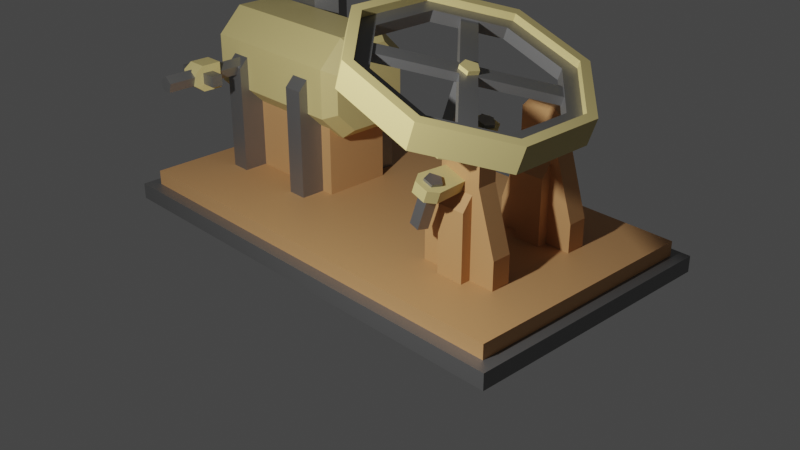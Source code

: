 # Source: steamengine_element.blend  (saved by Blender 2.92.15; exported with 4.5.12 LTS)
import bpy
from mathutils import Matrix  # noqa: F401  (used for matrix-valued properties, if any)

bpy.ops.wm.read_factory_settings(use_empty=True)
scene = bpy.context.scene
scene.name = 'Scene'

# ---- collections
col_collection = bpy.data.collections.new('Collection'); scene.collection.children.link(col_collection)

# ---- materials (node trees are filled in below, after node groups)
mat_metal = bpy.data.materials.new('metal')
mat_metal.use_transparent_shadow = False
mat_bronze = bpy.data.materials.new('bronze')
mat_bronze.use_transparent_shadow = False
mat_wood = bpy.data.materials.new('wood')
mat_wood.use_transparent_shadow = False
mat_dark_wood = bpy.data.materials.new('dark wood')
mat_dark_wood.use_transparent_shadow = False

# ---- material node trees
mat_metal.use_nodes = True; mat_metal.node_tree.nodes.clear()
_N = mat_metal.node_tree.nodes; _L = mat_metal.node_tree.links
n0 = _N.new('ShaderNodeBsdfPrincipled'); n0.name = 'Principled BSDF'; n0.location = (10, 300)
n0.distribution = 'GGX'
n0.subsurface_method = 'BURLEY'
n0.inputs[0].default_value = (0.2598, 0.2598, 0.2598, 1.0)
n0.inputs[1].default_value = 0.797
n0.inputs[3].default_value = 1.45
n0.inputs[13].default_value = 0.5221
n0.inputs[27].default_value = (0.0, 0.0, 0.0, 1.0)
n0.inputs[28].default_value = 1.0
n1 = _N.new('ShaderNodeOutputMaterial'); n1.name = 'Material Output'; n1.location = (300, 300)
_L.new(n0.outputs[0], n1.inputs[0])
n1.is_active_output = True
mat_bronze.use_nodes = True; mat_bronze.node_tree.nodes.clear()
_N = mat_bronze.node_tree.nodes; _L = mat_bronze.node_tree.links
n0 = _N.new('ShaderNodeBsdfPrincipled'); n0.name = 'Principled BSDF'; n0.location = (10, 300)
n0.distribution = 'GGX'
n0.subsurface_method = 'BURLEY'
n0.inputs[0].default_value = (0.6267, 0.5143, 0.2093, 1.0)
n0.inputs[3].default_value = 1.45
n0.inputs[27].default_value = (0.0, 0.0, 0.0, 1.0)
n0.inputs[28].default_value = 1.0
n1 = _N.new('ShaderNodeOutputMaterial'); n1.name = 'Material Output'; n1.location = (300, 300)
_L.new(n0.outputs[0], n1.inputs[0])
n1.is_active_output = True
mat_wood.use_nodes = True; mat_wood.node_tree.nodes.clear()
_N = mat_wood.node_tree.nodes; _L = mat_wood.node_tree.links
n0 = _N.new('ShaderNodeBsdfPrincipled'); n0.name = 'Principled BSDF'; n0.location = (10, 300)
n0.distribution = 'GGX'
n0.subsurface_method = 'BURLEY'
n0.inputs[0].default_value = (0.5435, 0.2888, 0.1194, 1.0)
n0.inputs[3].default_value = 1.45
n0.inputs[27].default_value = (0.0, 0.0, 0.0, 1.0)
n0.inputs[28].default_value = 1.0
n1 = _N.new('ShaderNodeOutputMaterial'); n1.name = 'Material Output'; n1.location = (300, 300)
_L.new(n0.outputs[0], n1.inputs[0])
n1.is_active_output = True
mat_dark_wood.use_nodes = True; mat_dark_wood.node_tree.nodes.clear()
_N = mat_dark_wood.node_tree.nodes; _L = mat_dark_wood.node_tree.links
n0 = _N.new('ShaderNodeBsdfPrincipled'); n0.name = 'Principled BSDF'; n0.location = (10, 300)
n0.distribution = 'GGX'
n0.subsurface_method = 'BURLEY'
n0.inputs[0].default_value = (0.2668, 0.135, 0.0485, 1.0)
n0.inputs[3].default_value = 1.45
n0.inputs[27].default_value = (0.0, 0.0, 0.0, 1.0)
n0.inputs[28].default_value = 1.0
n1 = _N.new('ShaderNodeOutputMaterial'); n1.name = 'Material Output'; n1.location = (300, 300)
_L.new(n0.outputs[0], n1.inputs[0])
n1.is_active_output = True

# ---- world
world_world = bpy.data.worlds.new('World'); scene.world = world_world
world_world.use_nodes = True; world_world.node_tree.nodes.clear()
_N = world_world.node_tree.nodes; _L = world_world.node_tree.links
n0 = _N.new('ShaderNodeOutputWorld'); n0.name = 'World Output'; n0.location = (300, 300)
n1 = _N.new('ShaderNodeBackground'); n1.name = 'Background'; n1.location = (10, 300)
n1.inputs[0].default_value = (0.05088, 0.05088, 0.05088, 1.0)
_L.new(n1.outputs[0], n0.inputs[0])
n0.is_active_output = True
world_world.color = (0.05088, 0.05088, 0.05088)
world_world.use_sun_shadow = False
world_world.sun_shadow_jitter_overblur = 0.0

# ---- cameras
cam_camera = bpy.data.cameras.new('Camera')
cam_camera.clip_end = 100.0
cam_camera.ortho_scale = 7.314

# ---- lights
light_light = bpy.data.lights.new('Light', 'POINT')
light_light.transmission_factor = 0.0
light_light.energy = 1000.0
light_light.shadow_soft_size = 0.1
light_light.shadow_maximum_resolution = 0.006
light_light.use_absolute_resolution = True

# ---- meshes
me_cylinder_001 = bpy.data.meshes.new('Cylinder.001')
me_cylinder_001.from_pydata([(0.0, 1.0, -8.056), (-1.267e-22, 1.0, 1.594), (0.9511, 0.309, -8.056), (0.9511, 0.309, 1.594), (0.5878, -0.809, -8.056), (0.5878, -0.809, 1.594), (-0.5878, -0.809, -8.056), (-0.5878, -0.809, 1.594), (-0.9511, 0.309, -8.056), (-0.9511, 0.309, 1.594), (-1.606, -0.5366, -6.339), (-1.232, 5.659, -6.339), (-1.606, -0.5366, -7.72), (-1.232, 5.659, -7.72), (1.606, -0.5366, -6.339), (1.232, 5.659, -6.339), (1.606, -0.5366, -7.72), (1.232, 5.659, -7.72), (-0.8529, -1.613, -7.72), (-0.8529, -1.613, -6.339), (0.8529, -1.613, -7.72), (0.8529, -1.613, -6.339), (-0.7242, 6.501, -6.339), (-0.7242, 6.501, -7.72), (0.7242, 6.501, -7.72), (0.7242, 6.501, -6.339), (-1.776e-15, 6.115, -13.56), (-1.776e-15, 6.115, -5.921), (0.9511, 5.424, -13.56), (0.9511, 5.424, -5.921), (0.5878, 4.306, -13.56), (0.5878, 4.306, -5.921), (-0.5878, 4.306, -13.56), (-0.5878, 4.306, -5.921), (-0.9511, 5.424, -13.56), (-0.9511, 5.424, -5.921), (-1.606, -0.5366, -11.67), (-1.232, 5.659, -11.67), (-1.606, -0.5366, -13.05), (-1.232, 5.659, -13.05), (1.606, -0.5366, -11.67), (1.232, 5.659, -11.67), (1.606, -0.5366, -13.05), (1.232, 5.659, -13.05), (-0.8529, -1.613, -13.05), (-0.8529, -1.613, -11.67), (0.8529, -1.613, -13.05), (0.8529, -1.613, -11.67), (-0.7242, 6.501, -11.67), (-0.7242, 6.501, -13.05), (0.7242, 6.501, -13.05), (0.7242, 6.501, -11.67), (0.0, 1.0, -17.13), (0.0, 1.0, -11.39), (0.9511, 0.309, -17.13), (0.9511, 0.309, -11.39), (0.5878, -0.809, -17.13), (0.5878, -0.809, -11.39), (-0.5878, -0.809, -17.13), (-0.5878, -0.809, -11.39), (-0.9511, 0.309, -17.13), (-0.9511, 0.309, -11.39), (-4.622, 11.16, 2.158), (-11.16, 4.622, -0.7614), (4.622, 11.16, 2.158), (-11.16, -4.622, -0.7614), (11.16, 4.622, 2.158), (-4.622, -11.16, -0.7614), (11.16, -4.622, 2.158), (4.622, -11.16, -0.7614), (4.622, -11.16, 2.158), (11.16, -4.622, -0.7614), (-4.622, -11.16, 2.158), (11.16, 4.622, -0.7614), (-11.16, -4.622, 2.158), (4.622, 11.16, -0.7614), (-11.16, 4.622, 2.158), (-4.622, 11.16, -0.7614), (-4.218, 10.18, 2.158), (4.218, 10.18, 2.158), (10.18, 4.218, 2.158), (10.18, -4.218, 2.158), (4.218, -10.18, 2.158), (-4.218, -10.18, 2.158), (-10.18, -4.218, 2.158), (-10.18, 4.218, 2.158), (-4.218, 10.18, -0.7614), (4.218, 10.18, -0.7614), (10.18, 4.218, -0.7614), (10.18, -4.218, -0.7614), (4.218, -10.18, -0.7614), (-4.218, -10.18, -0.7614), (-10.18, -4.218, -0.7614), (-10.18, 4.218, -0.7614), (-4.218, -10.18, 1.336), (-4.218, -10.18, 0.06075), (-10.18, -4.218, 0.06075), (-10.18, -4.218, 1.336), (-10.18, 4.218, 0.06075), (-10.18, 4.218, 1.336), (-4.218, 10.18, 0.06075), (-4.218, 10.18, 1.336), (4.218, 10.18, 0.06075), (4.218, 10.18, 1.336), (10.18, 4.218, 0.06075), (10.18, 4.218, 1.336), (10.18, -4.218, 0.06075), (10.18, -4.218, 1.336), (4.218, -10.18, 0.06075), (4.218, -10.18, 1.336), (-3.594, -8.676, 1.336), (-3.594, -8.676, 0.06075), (-8.676, -3.594, 0.06075), (-8.676, -3.594, 1.336), (-8.676, 3.594, 0.06075), (-8.676, 3.594, 1.336), (-3.594, 8.676, 0.06075), (-3.594, 8.676, 1.336), (3.594, 8.676, 0.06075), (3.594, 8.676, 1.336), (8.676, 3.594, 0.06075), (8.676, 3.594, 1.336), (8.676, -3.594, 0.06075), (8.676, -3.594, 1.336), (3.594, -8.676, 0.06075), (3.594, -8.676, 1.336), (1.777e-07, -1.215, 0.2173), (1.764e-07, -1.215, 1.157), (-1.215, -3.58e-08, 0.2173), (-1.215, -3.268e-08, 1.157), (1.215, 1.544e-07, 0.2173), (1.215, 1.575e-07, 1.157), (-1.248e-08, 1.215, 0.2173), (-1.378e-08, 1.215, 1.157), (-6.534, -7.749, 0.2173), (-6.534, -7.749, 1.157), (-7.749, -6.534, 1.157), (-7.749, -6.534, 0.2173), (-7.749, 6.534, 0.2173), (-7.749, 6.534, 1.157), (-6.534, 7.749, 1.157), (-6.534, 7.749, 0.2173), (6.534, 7.749, 0.2173), (6.534, 7.749, 1.157), (7.749, 6.534, 1.157), (7.749, 6.534, 0.2173), (7.749, -6.534, 0.2173), (7.749, -6.534, 1.157), (6.534, -7.749, 1.157), (6.534, -7.749, 0.2173), (-1.169e-22, 1.0, 0.8485), (0.9511, 0.309, 0.8485), (0.5878, -0.809, 0.8485), (-0.5878, -0.809, 0.8485), (-0.9511, 0.309, 0.8485)], [], [(150, 1, 3, 151), (151, 3, 5, 152), (152, 5, 7, 153), (3, 1, 9, 7, 5), (153, 7, 9, 154), (154, 9, 1, 150), (0, 2, 4, 6, 8), (10, 11, 13, 12), (12, 13, 17, 16), (16, 17, 15, 14), (14, 15, 11, 10), (12, 16, 20, 18), (13, 11, 22, 23), (18, 20, 21, 19), (10, 12, 18, 19), (16, 14, 21, 20), (14, 10, 19, 21), (24, 23, 22, 25), (11, 15, 25, 22), (17, 13, 23, 24), (15, 17, 24, 25), (26, 27, 29, 28), (28, 29, 31, 30), (30, 31, 33, 32), (29, 27, 35, 33, 31), (32, 33, 35, 34), (34, 35, 27, 26), (26, 28, 30, 32, 34), (36, 37, 39, 38), (38, 39, 43, 42), (42, 43, 41, 40), (40, 41, 37, 36), (38, 42, 46, 44), (39, 37, 48, 49), (44, 46, 47, 45), (36, 38, 44, 45), (42, 40, 47, 46), (40, 36, 45, 47), (50, 49, 48, 51), (37, 41, 51, 48), (43, 39, 49, 50), (41, 43, 50, 51), (52, 53, 55, 54), (54, 55, 57, 56), (56, 57, 59, 58), (55, 53, 61, 59, 57), (58, 59, 61, 60), (60, 61, 53, 52), (52, 54, 56, 58, 60), (66, 68, 71, 73), (96, 95, 91, 92), (65, 63, 93, 92), (71, 69, 90, 89), (67, 65, 92, 91), (73, 71, 89, 88), (77, 75, 87, 86), (63, 77, 86, 93), (69, 67, 91, 90), (64, 79, 80, 66), (75, 73, 88, 87), (70, 82, 83, 72), (76, 85, 78, 62), (62, 78, 79, 64), (66, 80, 81, 68), (72, 83, 84, 74), (68, 81, 82, 70), (74, 84, 85, 76), (76, 62, 77, 63), (62, 64, 75, 77), (98, 96, 92, 93), (72, 74, 65, 67), (100, 98, 93, 86), (102, 100, 86, 87), (68, 70, 69, 71), (104, 102, 87, 88), (106, 104, 88, 89), (64, 66, 73, 75), (74, 76, 63, 65), (108, 106, 89, 90), (70, 72, 67, 69), (95, 108, 90, 91), (83, 82, 109, 94), (105, 103, 119, 121), (82, 81, 107, 109), (96, 98, 114, 112), (81, 80, 105, 107), (104, 106, 122, 120), (80, 79, 103, 105), (99, 97, 113, 115), (79, 78, 101, 103), (107, 105, 121, 123), (78, 85, 99, 101), (98, 100, 116, 114), (85, 84, 97, 99), (106, 108, 124, 122), (84, 83, 94, 97), (101, 99, 115, 117), (110, 125, 124, 111), (125, 123, 122, 124), (123, 121, 120, 122), (121, 119, 118, 120), (119, 117, 116, 118), (117, 115, 114, 116), (115, 113, 112, 114), (113, 110, 111, 112), (97, 94, 110, 113), (102, 104, 120, 118), (94, 109, 125, 110), (95, 96, 112, 111), (103, 101, 117, 119), (108, 95, 111, 124), (100, 102, 118, 116), (109, 107, 123, 125), (128, 132, 130, 126), (133, 129, 127, 131), (134, 135, 136, 137), (127, 135, 134, 126), (129, 136, 135, 127), (128, 137, 136, 129), (126, 134, 137, 128), (138, 139, 140, 141), (129, 139, 138, 128), (133, 140, 139, 129), (132, 141, 140, 133), (128, 138, 141, 132), (142, 143, 144, 145), (133, 143, 142, 132), (131, 144, 143, 133), (130, 145, 144, 131), (132, 142, 145, 130), (146, 147, 148, 149), (131, 147, 146, 130), (127, 148, 147, 131), (126, 149, 148, 127), (130, 146, 149, 126), (8, 154, 150, 0), (6, 153, 154, 8), (4, 152, 153, 6), (2, 151, 152, 4), (0, 150, 151, 2)])
me_cylinder_001.polygons.foreach_set('material_index', [1, 1, 1, 1, 1, 1, 0, 1, 1, 1, 1, 1, 1, 1, 1, 1, 1, 1, 1, 1, 1, 0, 0, 0, 0, 0, 0, 0, 1, 1, 1, 1, 1, 1, 1, 1, 1, 1, 1, 1, 1, 1, 0, 0, 0, 0, 0, 0, 0, 1, 1, 1, 1, 1, 1, 1, 1, 1, 1, 1, 1, 1, 1, 1, 1, 1, 1, 1, 1, 1, 1, 1, 1, 1, 1, 1, 1, 1, 1, 1, 1, 1, 0, 1, 0, 1, 0, 1, 0, 1, 0, 1, 0, 1, 0, 1, 0, 0, 0, 0, 0, 0, 0, 0, 0, 0, 0, 0, 0, 0, 0, 0, 0, 0, 0, 0, 0, 0, 0, 0, 0, 0, 0, 0, 0, 0, 0, 0, 0, 0, 0, 0, 0, 0, 0, 0, 0, 0, 0, 0])
_uv = me_cylinder_001.uv_layers.new(name='UVMap')
_uv.uv.foreach_set('vector', [1.0, 0.9614, 1.0, 1.0, 0.8, 1.0, 0.8, 0.9614, 0.8, 0.9614, 0.8, 1.0, 0.6, 1.0, 0.6, 0.9614, 0.6, 0.9614, 0.6, 1.0, 0.4, 1.0, 0.4, 0.9614, 0.4783, 0.3242, 0.25, 0.49, 0.02175, 0.3242, 0.1089, 0.05584, 0.3911, 0.05584, 0.4, 0.9614, 0.4, 1.0, 0.2, 1.0, 0.2, 0.9614, 0.2, 0.9614, 0.2, 1.0, 2.98e-08, 1.0, 2.98e-08, 0.9614, 0.75, 0.49, 0.9783, 0.3242, 0.8911, 0.05584, 0.6089, 0.05584, 0.5217, 0.3242, 0.375, 0.0, 0.625, 0.0, 0.625, 0.25, 0.375, 0.25, 0.375, 0.25, 0.625, 0.25, 0.625, 0.5, 0.375, 0.5, 0.375, 0.5, 0.625, 0.5, 0.625, 0.75, 0.375, 0.75, 0.375, 0.75, 0.625, 0.75, 0.625, 1.0, 0.375, 1.0, 0.375, 0.25, 0.375, 0.5, 0.375, 0.5, 0.375, 0.25, 0.625, 0.25, 0.625, 0.0, 0.625, 0.0, 0.625, 0.25, 0.125, 0.5, 0.375, 0.5, 0.375, 0.75, 0.125, 0.75, 0.375, 0.0, 0.375, 0.25, 0.375, 0.25, 0.375, 0.0, 0.375, 0.5, 0.375, 0.75, 0.375, 0.75, 0.375, 0.5, 0.375, 0.75, 0.375, 1.0, 0.375, 1.0, 0.375, 0.75, 0.625, 0.5, 0.875, 0.5, 0.875, 0.75, 0.625, 0.75, 0.625, 1.0, 0.625, 0.75, 0.625, 0.75, 0.625, 1.0, 0.625, 0.5, 0.625, 0.25, 0.625, 0.25, 0.625, 0.5, 0.625, 0.75, 0.625, 0.5, 0.625, 0.5, 0.625, 0.75, 1.0, 0.5, 1.0, 1.0, 0.8, 1.0, 0.8, 0.5, 0.8, 0.5, 0.8, 1.0, 0.6, 1.0, 0.6, 0.5, 0.6, 0.5, 0.6, 1.0, 0.4, 1.0, 0.4, 0.5, 0.4783, 0.3242, 0.25, 0.49, 0.02175, 0.3242, 0.1089, 0.05584, 0.3911, 0.05584, 0.4, 0.5, 0.4, 1.0, 0.2, 1.0, 0.2, 0.5, 0.2, 0.5, 0.2, 1.0, 2.98e-08, 1.0, 2.98e-08, 0.5, 0.75, 0.49, 0.9783, 0.3242, 0.8911, 0.05584, 0.6089, 0.05584, 0.5217, 0.3242, 0.375, 0.0, 0.625, 0.0, 0.625, 0.25, 0.375, 0.25, 0.375, 0.25, 0.625, 0.25, 0.625, 0.5, 0.375, 0.5, 0.375, 0.5, 0.625, 0.5, 0.625, 0.75, 0.375, 0.75, 0.375, 0.75, 0.625, 0.75, 0.625, 1.0, 0.375, 1.0, 0.375, 0.25, 0.375, 0.5, 0.375, 0.5, 0.375, 0.25, 0.625, 0.25, 0.625, 0.0, 0.625, 0.0, 0.625, 0.25, 0.125, 0.5, 0.375, 0.5, 0.375, 0.75, 0.125, 0.75, 0.375, 0.0, 0.375, 0.25, 0.375, 0.25, 0.375, 0.0, 0.375, 0.5, 0.375, 0.75, 0.375, 0.75, 0.375, 0.5, 0.375, 0.75, 0.375, 1.0, 0.375, 1.0, 0.375, 0.75, 0.625, 0.5, 0.875, 0.5, 0.875, 0.75, 0.625, 0.75, 0.625, 1.0, 0.625, 0.75, 0.625, 0.75, 0.625, 1.0, 0.625, 0.5, 0.625, 0.25, 0.625, 0.25, 0.625, 0.5, 0.625, 0.75, 0.625, 0.5, 0.625, 0.5, 0.625, 0.75, 1.0, 0.5, 1.0, 1.0, 0.8, 1.0, 0.8, 0.5, 0.8, 0.5, 0.8, 1.0, 0.6, 1.0, 0.6, 0.5, 0.6, 0.5, 0.6, 1.0, 0.4, 1.0, 0.4, 0.5, 0.4783, 0.3242, 0.25, 0.49, 0.02175, 0.3242, 0.1089, 0.05584, 0.3911, 0.05584, 0.4, 0.5, 0.4, 1.0, 0.2, 1.0, 0.2, 0.5, 0.2, 0.5, 0.2, 1.0, 2.98e-08, 1.0, 2.98e-08, 0.5, 0.75, 0.49, 0.9783, 0.3242, 0.8911, 0.05584, 0.6089, 0.05584, 0.5217, 0.3242, 0.75, 0.5, 0.625, 0.5, 0.625, 0.5, 0.75, 0.5, 0.25, 0.5, 0.375, 0.5, 0.375, 0.5, 0.25, 0.5, 0.25, 0.5, 0.125, 0.5, 0.125, 0.5, 0.25, 0.5, 0.625, 0.5, 0.5, 0.5, 0.5, 0.5, 0.625, 0.5, 0.375, 0.5, 0.25, 0.5, 0.25, 0.5, 0.375, 0.5, 0.75, 0.5, 0.625, 0.5, 0.625, 0.5, 0.75, 0.5, 1.0, 0.5, 0.875, 0.5, 0.875, 0.5, 1.0, 0.5, 0.125, 0.5, 0.0, 0.5, 0.0, 0.5, 0.125, 0.5, 0.5, 0.5, 0.375, 0.5, 0.375, 0.5, 0.5, 0.5, 0.875, 0.5, 0.875, 0.5, 0.75, 0.5, 0.75, 0.5, 0.875, 0.5, 0.75, 0.5, 0.75, 0.5, 0.875, 0.5, 0.5, 0.5, 0.5, 0.5, 0.375, 0.5, 0.375, 0.5, 0.125, 0.5, 0.125, 0.5, 0.0, 0.5, 0.0, 0.5, 1.0, 0.5, 1.0, 0.5, 0.875, 0.5, 0.875, 0.5, 0.75, 0.5, 0.75, 0.5, 0.625, 0.5, 0.625, 0.5, 0.375, 0.5, 0.375, 0.5, 0.25, 0.5, 0.25, 0.5, 0.625, 0.5, 0.625, 0.5, 0.5, 0.5, 0.5, 0.5, 0.25, 0.5, 0.25, 0.5, 0.125, 0.5, 0.125, 0.5, 0.125, 0.5, 0.0, 0.5, 0.0, 0.5, 0.125, 0.5, 1.0, 0.5, 0.875, 0.5, 0.875, 0.5, 1.0, 0.5, 0.125, 0.5, 0.25, 0.5, 0.25, 0.5, 0.125, 0.5, 0.375, 0.5, 0.25, 0.5, 0.25, 0.5, 0.375, 0.5, 0.0, 0.5, 0.125, 0.5, 0.125, 0.5, 0.0, 0.5, 0.875, 0.5, 1.0, 0.5, 1.0, 0.5, 0.875, 0.5, 0.625, 0.5, 0.5, 0.5, 0.5, 0.5, 0.625, 0.5, 0.75, 0.5, 0.875, 0.5, 0.875, 0.5, 0.75, 0.5, 0.625, 0.5, 0.75, 0.5, 0.75, 0.5, 0.625, 0.5, 0.875, 0.5, 0.75, 0.5, 0.75, 0.5, 0.875, 0.5, 0.25, 0.5, 0.125, 0.5, 0.125, 0.5, 0.25, 0.5, 0.5, 0.5, 0.625, 0.5, 0.625, 0.5, 0.5, 0.5, 0.5, 0.5, 0.375, 0.5, 0.375, 0.5, 0.5, 0.5, 0.375, 0.5, 0.5, 0.5, 0.5, 0.5, 0.375, 0.5, 0.375, 0.5, 0.5, 0.5, 0.5, 0.5, 0.375, 0.5, 0.75, 0.5, 0.875, 0.5, 0.875, 0.5, 0.75, 0.5, 0.5, 0.5, 0.625, 0.5, 0.625, 0.5, 0.5, 0.5, 0.25, 0.5, 0.125, 0.5, 0.125, 0.5, 0.25, 0.5, 0.625, 0.5, 0.75, 0.5, 0.75, 0.5, 0.625, 0.5, 0.75, 0.5, 0.625, 0.5, 0.625, 0.5, 0.75, 0.5, 0.75, 0.5, 0.875, 0.5, 0.875, 0.5, 0.75, 0.5, 0.125, 0.5, 0.25, 0.5, 0.25, 0.5, 0.125, 0.5, 0.875, 0.5, 1.0, 0.5, 1.0, 0.5, 0.875, 0.5, 0.625, 0.5, 0.75, 0.5, 0.75, 0.5, 0.625, 0.5, 0.0, 0.5, 0.125, 0.5, 0.125, 0.5, 0.0, 0.5, 0.125, 0.5, 0.0, 0.5, 0.0, 0.5, 0.125, 0.5, 0.125, 0.5, 0.25, 0.5, 0.25, 0.5, 0.125, 0.5, 0.625, 0.5, 0.5, 0.5, 0.5, 0.5, 0.625, 0.5, 0.25, 0.5, 0.375, 0.5, 0.375, 0.5, 0.25, 0.5, 0.0, 0.5, 0.125, 0.5, 0.125, 0.5, 0.0, 0.5, 0.375, 0.5, 0.5, 0.5, 0.5, 0.5, 0.375, 0.5, 0.5, 0.5, 0.625, 0.5, 0.625, 0.5, 0.5, 0.5, 0.625, 0.5, 0.75, 0.5, 0.75, 0.5, 0.625, 0.5, 0.75, 0.5, 0.875, 0.5, 0.875, 0.5, 0.75, 0.5, 0.875, 0.5, 1.0, 0.5, 1.0, 0.5, 0.875, 0.5, 0.0, 0.5, 0.125, 0.5, 0.125, 0.5, 0.0, 0.5, 0.125, 0.5, 0.25, 0.5, 0.25, 0.5, 0.125, 0.5, 0.25, 0.5, 0.375, 0.5, 0.375, 0.5, 0.25, 0.5, 0.25, 0.5, 0.375, 0.5, 0.375, 0.5, 0.25, 0.5, 0.875, 0.5, 0.75, 0.5, 0.75, 0.5, 0.875, 0.5, 0.375, 0.5, 0.5, 0.5, 0.5, 0.5, 0.375, 0.5, 0.375, 0.5, 0.25, 0.5, 0.25, 0.5, 0.375, 0.5, 0.875, 0.5, 1.0, 0.5, 1.0, 0.5, 0.875, 0.5, 0.5, 0.5, 0.375, 0.5, 0.375, 0.5, 0.5, 0.5, 1.0, 0.5, 0.875, 0.5, 0.875, 0.5, 1.0, 0.5, 0.5, 0.5, 0.625, 0.5, 0.625, 0.5, 0.5, 0.5, 0.125, 0.5, 0.375, 0.5, 0.375, 0.75, 0.125, 0.75, 0.625, 0.5, 0.875, 0.5, 0.875, 0.75, 0.625, 0.75, 0.375, 0.0, 0.625, 0.0, 0.625, 0.25, 0.375, 0.25, 0.625, 0.0, 0.625, 0.0, 0.375, 0.0, 0.375, 0.0, 0.625, 0.25, 0.625, 0.25, 0.625, 0.0, 0.625, 0.0, 0.375, 0.25, 0.375, 0.25, 0.625, 0.25, 0.625, 0.25, 0.375, 0.0, 0.375, 0.0, 0.375, 0.25, 0.375, 0.25, 0.375, 0.25, 0.625, 0.25, 0.625, 0.5, 0.375, 0.5, 0.625, 0.25, 0.625, 0.25, 0.375, 0.25, 0.375, 0.25, 0.625, 0.5, 0.625, 0.5, 0.625, 0.25, 0.625, 0.25, 0.375, 0.5, 0.375, 0.5, 0.625, 0.5, 0.625, 0.5, 0.375, 0.25, 0.375, 0.25, 0.375, 0.5, 0.375, 0.5, 0.375, 0.5, 0.625, 0.5, 0.625, 0.75, 0.375, 0.75, 0.625, 0.5, 0.625, 0.5, 0.375, 0.5, 0.375, 0.5, 0.625, 0.75, 0.625, 0.75, 0.625, 0.5, 0.625, 0.5, 0.375, 0.75, 0.375, 0.75, 0.625, 0.75, 0.625, 0.75, 0.375, 0.5, 0.375, 0.5, 0.375, 0.75, 0.375, 0.75, 0.375, 0.75, 0.625, 0.75, 0.625, 1.0, 0.375, 1.0, 0.625, 0.75, 0.625, 0.75, 0.375, 0.75, 0.375, 0.75, 0.625, 1.0, 0.625, 1.0, 0.625, 0.75, 0.625, 0.75, 0.375, 1.0, 0.375, 1.0, 0.625, 1.0, 0.625, 1.0, 0.375, 0.75, 0.375, 0.75, 0.375, 1.0, 0.375, 1.0, 0.2, 0.5, 0.2, 0.9614, 2.98e-08, 0.9614, 2.98e-08, 0.5, 0.4, 0.5, 0.4, 0.9614, 0.2, 0.9614, 0.2, 0.5, 0.6, 0.5, 0.6, 0.9614, 0.4, 0.9614, 0.4, 0.5, 0.8, 0.5, 0.8, 0.9614, 0.6, 0.9614, 0.6, 0.5, 1.0, 0.5, 1.0, 0.9614, 0.8, 0.9614, 0.8, 0.5])
me_cylinder_001.materials.append(mat_metal)
me_cylinder_001.materials.append(mat_bronze)
me_cylinder_001.materials.append(mat_wood)
me_cylinder_001.materials.append(mat_dark_wood)
me_cylinder_001.use_remesh_fix_poles = True
me_cylinder_001.use_remesh_preserve_attributes = False
me_cylinder_001.use_mirror_vertex_groups = False
me_cylinder_001.update()
me_cylinder_002 = bpy.data.meshes.new('Cylinder.002')
me_cylinder_002.from_pydata([(-1.732e-06, 0.9702, 3.291), (-1.734e-06, 0.9702, 12.38), (0.9511, 0.2792, 3.291), (0.9511, 0.2792, 12.38), (0.5878, -0.8388, 3.291), (0.5878, -0.8388, 12.38), (-0.5878, -0.8388, 3.291), (-0.5878, -0.8388, 12.38), (-0.9511, 0.2792, 3.291), (-0.9511, 0.2792, 12.38), (-1.176, -1.553, 2.115), (-1.176, 1.494, 2.115), (1.176, -1.553, 2.115), (1.176, 1.494, 2.115), (-1.176, -1.553, 4.468), (-1.176, 1.494, 4.468), (1.176, -1.553, 4.468), (1.176, 1.494, 4.468), (1.176, -0.8414, 1.148), (-1.176, -0.8414, 1.148), (-1.176, 0.7819, 1.148), (1.176, 0.7819, 1.148), (-2.982, -0.6477, 2.122), (-2.982, 0.6477, 2.122), (2.982, -0.6477, 2.122), (2.982, 0.6477, 2.122), (-2.982, -0.6477, 3.417), (-2.982, 0.6477, 3.417), (2.982, -0.6477, 3.417), (2.982, 0.6477, 3.417), (-1.194, -2.383, 12.91), (-1.194, 2.324, 12.91), (1.194, -2.383, 12.91), (1.194, 2.324, 12.91), (-1.194, -2.383, 15.99), (-1.194, 2.324, 15.99), (1.194, -2.383, 15.99), (1.194, 2.324, 15.99), (1.194, -1.356, 11.55), (-1.194, -1.356, 11.55), (-1.194, 1.296, 11.55), (1.194, 1.296, 11.55)], [], [(0, 1, 3, 2), (2, 3, 5, 4), (4, 5, 7, 6), (3, 1, 9, 7, 5), (6, 7, 9, 8), (8, 9, 1, 0), (0, 2, 4, 6, 8), (13, 12, 18, 21), (12, 13, 17, 16), (16, 17, 15, 14), (14, 15, 11, 10), (12, 16, 14, 10), (17, 13, 11, 15), (19, 20, 21, 18), (10, 11, 20, 19), (11, 13, 21, 20), (12, 10, 19, 18), (22, 23, 25, 24), (24, 25, 29, 28), (28, 29, 27, 26), (26, 27, 23, 22), (24, 28, 26, 22), (29, 25, 23, 27), (31, 33, 41, 40), (32, 33, 37, 36), (36, 37, 35, 34), (34, 35, 31, 30), (32, 36, 34, 30), (37, 33, 31, 35), (39, 40, 41, 38), (32, 30, 39, 38), (33, 32, 38, 41), (30, 31, 40, 39)])
me_cylinder_002.polygons.foreach_set('material_index', [0, 0, 0, 0, 0, 0, 0, 1, 1, 1, 1, 1, 1, 1, 1, 1, 1, 0, 0, 0, 0, 0, 0, 1, 1, 1, 1, 1, 1, 1, 1, 1, 1])
_uv = me_cylinder_002.uv_layers.new(name='UVMap')
_uv.uv.foreach_set('vector', [1.0, 0.5, 1.0, 1.0, 0.8, 1.0, 0.8, 0.5, 0.8, 0.5, 0.8, 1.0, 0.6, 1.0, 0.6, 0.5, 0.6, 0.5, 0.6, 1.0, 0.4, 1.0, 0.4, 0.5, 0.4783, 0.3242, 0.25, 0.49, 0.02175, 0.3242, 0.1089, 0.05584, 0.3911, 0.05584, 0.4, 0.5, 0.4, 1.0, 0.2, 1.0, 0.2, 0.5, 0.2, 0.5, 0.2, 1.0, 2.98e-08, 1.0, 2.98e-08, 0.5, 0.75, 0.49, 0.9783, 0.3242, 0.8911, 0.05584, 0.6089, 0.05584, 0.5217, 0.3242, 0.625, 0.25, 0.375, 0.25, 0.375, 0.25, 0.625, 0.25, 0.375, 0.25, 0.625, 0.25, 0.625, 0.5, 0.375, 0.5, 0.375, 0.5, 0.625, 0.5, 0.625, 0.75, 0.375, 0.75, 0.375, 0.75, 0.625, 0.75, 0.625, 1.0, 0.375, 1.0, 0.125, 0.5, 0.375, 0.5, 0.375, 0.75, 0.125, 0.75, 0.625, 0.5, 0.875, 0.5, 0.875, 0.75, 0.625, 0.75, 0.375, 0.0, 0.625, 0.0, 0.625, 0.25, 0.375, 0.25, 0.375, 1.0, 0.625, 1.0, 0.625, 1.0, 0.375, 1.0, 0.875, 0.75, 0.875, 0.5, 0.875, 0.5, 0.875, 0.75, 0.125, 0.5, 0.125, 0.75, 0.125, 0.75, 0.125, 0.5, 0.375, 0.0, 0.625, 0.0, 0.625, 0.25, 0.375, 0.25, 0.375, 0.25, 0.625, 0.25, 0.625, 0.5, 0.375, 0.5, 0.375, 0.5, 0.625, 0.5, 0.625, 0.75, 0.375, 0.75, 0.375, 0.75, 0.625, 0.75, 0.625, 1.0, 0.375, 1.0, 0.125, 0.5, 0.375, 0.5, 0.375, 0.75, 0.125, 0.75, 0.625, 0.5, 0.875, 0.5, 0.875, 0.75, 0.625, 0.75, 0.875, 0.75, 0.875, 0.5, 0.875, 0.5, 0.875, 0.75, 0.375, 0.25, 0.625, 0.25, 0.625, 0.5, 0.375, 0.5, 0.375, 0.5, 0.625, 0.5, 0.625, 0.75, 0.375, 0.75, 0.375, 0.75, 0.625, 0.75, 0.625, 1.0, 0.375, 1.0, 0.125, 0.5, 0.375, 0.5, 0.375, 0.75, 0.125, 0.75, 0.625, 0.5, 0.875, 0.5, 0.875, 0.75, 0.625, 0.75, 0.375, 0.0, 0.625, 0.0, 0.625, 0.25, 0.375, 0.25, 0.125, 0.5, 0.125, 0.75, 0.125, 0.75, 0.125, 0.5, 0.625, 0.25, 0.375, 0.25, 0.375, 0.25, 0.625, 0.25, 0.375, 1.0, 0.625, 1.0, 0.625, 1.0, 0.375, 1.0])
me_cylinder_002.materials.append(mat_metal)
me_cylinder_002.materials.append(mat_bronze)
me_cylinder_002.use_remesh_fix_poles = True
me_cylinder_002.use_remesh_preserve_attributes = False
me_cylinder_002.use_mirror_vertex_groups = False
me_cylinder_002.update()
me_cube_003 = bpy.data.meshes.new('Cube.003')
me_cube_003.from_pydata([(1.021, -1.123, -1.0), (1.021, -1.123, 1.0), (1.021, 1.123, -1.0), (1.021, 1.123, 1.0), (3.021, -1.123, -1.0), (3.021, -1.123, 1.0), (3.021, 1.123, -1.0), (3.021, 1.123, 1.0), (1.021, 0.638, -1.0), (1.021, -0.638, -1.0), (1.021, -0.638, 1.0), (1.021, 0.638, 1.0), (3.021, -0.638, -1.0), (3.021, 0.638, -1.0), (3.021, 0.638, 1.0), (3.021, -0.638, 1.0), (8.727, 1.123, 1.0), (8.727, 1.123, -1.0), (8.727, 0.638, -1.0), (8.727, -0.638, 1.0), (8.727, -1.123, 1.0), (8.727, -1.123, -1.0), (8.727, -0.638, -1.0), (8.727, 0.638, 1.0), (-20.97, -8.029e-08, 0.7998), (1.542, 9.059e-08, 0.7998), (-20.97, 0.4105, 0.2471), (1.542, 0.4105, 0.2471), (-20.97, 0.2537, -0.647), (1.542, 0.2537, -0.647), (-20.97, -0.2537, -0.647), (1.542, -0.2537, -0.647), (-20.97, -0.4105, 0.2471), (1.542, -0.4105, 0.2471)], [], [(8, 11, 3, 2), (2, 3, 7, 6), (7, 14, 23, 16), (4, 5, 1, 0), (9, 12, 4, 0), (15, 10, 1, 5), (7, 3, 11, 14), (14, 11, 10, 15), (2, 6, 13, 8), (8, 13, 12, 9), (5, 4, 21, 20), (13, 14, 15, 12), (0, 1, 10, 9), (9, 10, 11, 8), (22, 19, 20, 21), (17, 16, 23, 18), (13, 6, 17, 18), (4, 12, 22, 21), (12, 15, 19, 22), (15, 5, 20, 19), (6, 7, 16, 17), (14, 13, 18, 23), (24, 25, 27, 26), (26, 27, 29, 28), (28, 29, 31, 30), (27, 25, 33, 31, 29), (30, 31, 33, 32), (32, 33, 25, 24), (24, 26, 28, 30, 32)])
me_cube_003.polygons.foreach_set('material_index', [1, 1, 1, 1, 1, 1, 1, 1, 1, 1, 1, 1, 1, 1, 1, 1, 1, 1, 1, 1, 1, 1, 0, 0, 0, 0, 0, 0, 0])
_uv = me_cube_003.uv_layers.new(name='UVMap')
_uv.uv.foreach_set('vector', [0.375, 0.1667, 0.625, 0.1667, 0.625, 0.25, 0.375, 0.25, 0.375, 0.25, 0.625, 0.25, 0.625, 0.5, 0.375, 0.5, 0.625, 0.5, 0.625, 0.5833, 0.625, 0.5833, 0.625, 0.5, 0.375, 0.75, 0.625, 0.75, 0.625, 1.0, 0.375, 1.0, 0.125, 0.6667, 0.375, 0.6667, 0.375, 0.75, 0.125, 0.75, 0.625, 0.6667, 0.875, 0.6667, 0.875, 0.75, 0.625, 0.75, 0.625, 0.5, 0.875, 0.5, 0.875, 0.5833, 0.625, 0.5833, 0.625, 0.5833, 0.875, 0.5833, 0.875, 0.6667, 0.625, 0.6667, 0.125, 0.5, 0.375, 0.5, 0.375, 0.5833, 0.125, 0.5833, 0.125, 0.5833, 0.375, 0.5833, 0.375, 0.6667, 0.125, 0.6667, 0.625, 0.75, 0.375, 0.75, 0.375, 0.75, 0.625, 0.75, 0.375, 0.5833, 0.625, 0.5833, 0.625, 0.6667, 0.375, 0.6667, 0.375, 0.0, 0.625, 0.0, 0.625, 0.08333, 0.375, 0.08333, 0.375, 0.08333, 0.625, 0.08333, 0.625, 0.1667, 0.375, 0.1667, 0.375, 0.6667, 0.625, 0.6667, 0.625, 0.75, 0.375, 0.75, 0.375, 0.5, 0.625, 0.5, 0.625, 0.5833, 0.375, 0.5833, 0.375, 0.5833, 0.375, 0.5, 0.375, 0.5, 0.375, 0.5833, 0.375, 0.75, 0.375, 0.6667, 0.375, 0.6667, 0.375, 0.75, 0.375, 0.6667, 0.625, 0.6667, 0.625, 0.6667, 0.375, 0.6667, 0.625, 0.6667, 0.625, 0.75, 0.625, 0.75, 0.625, 0.6667, 0.375, 0.5, 0.625, 0.5, 0.625, 0.5, 0.375, 0.5, 0.625, 0.5833, 0.375, 0.5833, 0.375, 0.5833, 0.625, 0.5833, 1.0, 0.5, 1.0, 1.0, 0.8, 1.0, 0.8, 0.5, 0.8, 0.5, 0.8, 1.0, 0.6, 1.0, 0.6, 0.5, 0.6, 0.5, 0.6, 1.0, 0.4, 1.0, 0.4, 0.5, 0.4783, 0.3242, 0.25, 0.49, 0.02175, 0.3242, 0.1089, 0.05584, 0.3911, 0.05584, 0.4, 0.5, 0.4, 1.0, 0.2, 1.0, 0.2, 0.5, 0.2, 0.5, 0.2, 1.0, 2.98e-08, 1.0, 2.98e-08, 0.5, 0.75, 0.49, 0.9783, 0.3242, 0.8911, 0.05584, 0.6089, 0.05584, 0.5217, 0.3242])
me_cube_003.materials.append(mat_metal)
me_cube_003.materials.append(mat_bronze)
me_cube_003.use_remesh_fix_poles = True
me_cube_003.use_remesh_preserve_attributes = False
me_cube_003.use_mirror_vertex_groups = False
me_cube_003.update()
me_cube_001 = bpy.data.meshes.new('Cube.001')
me_cube_001.from_pydata([(-2.493, -1.0, -0.1544), (-2.493, -1.0, 0.01484), (-2.493, 1.0, -0.1544), (-2.493, 1.0, 0.01484), (2.493, -1.0, -0.1544), (2.493, -1.0, 0.01484), (2.493, 1.0, -0.1544), (2.493, 1.0, 0.01484), (-2.36, -0.9091, 0.01484), (-2.36, 0.9091, 0.01484), (2.36, 0.9091, 0.01484), (2.36, -0.9091, 0.01484), (-2.36, -0.9091, 0.1685), (-2.36, 0.9091, 0.1685), (2.36, 0.9091, 0.1685), (2.36, -0.9091, 0.1685), (1.209, -0.4421, 1.082), (1.209, -0.4421, 1.445), (1.209, -0.2978, 1.082), (1.209, -0.2978, 1.445), (1.647, -0.4421, 1.082), (1.647, -0.4421, 1.445), (1.647, -0.2978, 1.082), (1.647, -0.2978, 1.445), (1.011, -0.2978, 0.46), (1.011, -0.4421, 0.46), (1.845, -0.2978, 0.46), (1.845, -0.4421, 0.46), (1.011, -0.2978, 0.1434), (1.011, -0.4421, 0.1434), (1.845, -0.2978, 0.1434), (1.845, -0.4421, 0.1434), (1.28, -0.4421, 1.524), (1.28, -0.2978, 1.524), (1.576, -0.2978, 1.524), (1.576, -0.4421, 1.524), (1.282, -0.4261, 0.1109), (1.282, -0.4261, 0.8565), (1.282, -0.2216, 0.1109), (1.282, -0.2216, 0.8565), (1.574, -0.4261, 0.1109), (1.574, -0.4261, 0.8565), (1.574, -0.2216, 0.1109), (1.574, -0.2216, 0.8565), (1.282, -0.4261, 1.001), (1.282, -0.3011, 1.001), (1.574, -0.3011, 1.001), (1.574, -0.4261, 1.001), (1.574, -0.3131, 0.1109), (1.574, -0.3131, 0.8565), (1.574, -0.5176, 0.1109), (1.574, -0.5176, 0.8565), (1.282, -0.3131, 0.1109), (1.282, -0.3131, 0.8565), (1.282, -0.5176, 0.1109), (1.282, -0.5176, 0.8565), (1.574, -0.3131, 1.001), (1.574, -0.4382, 1.001), (1.282, -0.4382, 1.001), (1.282, -0.3131, 1.001), (1.647, 0.4229, 1.082), (1.647, 0.4229, 1.445), (1.647, 0.2785, 1.082), (1.647, 0.2785, 1.445), (1.209, 0.4229, 1.082), (1.209, 0.4229, 1.445), (1.209, 0.2785, 1.082), (1.209, 0.2785, 1.445), (1.845, 0.2785, 0.46), (1.845, 0.4229, 0.46), (1.011, 0.2785, 0.46), (1.011, 0.4229, 0.46), (1.845, 0.2785, 0.1434), (1.845, 0.4229, 0.1434), (1.011, 0.2785, 0.1434), (1.011, 0.4229, 0.1434), (1.576, 0.4229, 1.524), (1.576, 0.2785, 1.524), (1.28, 0.2785, 1.524), (1.28, 0.4229, 1.524), (1.574, 0.4069, 0.1109), (1.574, 0.4069, 0.8565), (1.574, 0.2024, 0.1109), (1.574, 0.2024, 0.8565), (1.282, 0.4069, 0.1109), (1.282, 0.4069, 0.8565), (1.282, 0.2024, 0.1109), (1.282, 0.2024, 0.8565), (1.574, 0.4069, 1.001), (1.574, 0.2818, 1.001), (1.282, 0.2818, 1.001), (1.282, 0.4069, 1.001), (1.282, 0.2924, 0.1109), (1.282, 0.2924, 0.8565), (1.282, 0.4969, 0.1109), (1.282, 0.4969, 0.8565), (1.574, 0.2924, 0.1109), (1.574, 0.2924, 0.8565), (1.574, 0.4969, 0.1109), (1.574, 0.4969, 0.8565), (1.282, 0.2924, 1.001), (1.282, 0.4174, 1.001), (1.574, 0.4174, 1.001), (1.574, 0.2924, 1.001), (-2.099, -0.2476, 0.09605), (-2.099, -0.2476, 0.9802), (-2.099, 0.2476, 0.09605), (-2.099, 0.2476, 0.9802), (-0.6311, -0.2476, 0.09605), (-0.6311, -0.2476, 0.9802), (-0.6311, 0.2476, 0.09605), (-0.6311, 0.2476, 0.9802), (-1.943, -0.4295, 0.00296), (-1.943, -0.4295, 1.301), (-1.733, -0.4295, 0.00296), (-1.733, -0.4295, 1.301), (-1.943, -0.3271, 1.454), (-1.733, -0.3271, 1.454), (-1.943, 0.0, 0.00296), (-1.943, 0.0, 1.301), (-1.733, 0.0, 0.00296), (-1.733, 0.0, 1.301), (-1.943, 0.0, 1.454), (-1.733, 0.0, 1.454), (-1.943, 0.4295, 0.05699), (-1.943, 0.4295, 0.9445), (-1.733, 0.4295, 0.05699), (-1.733, 0.4295, 0.9445), (-1.943, 0.3271, 1.097), (-1.733, 0.3271, 1.097), (-1.943, 0.0, 0.05699), (-1.943, 0.0, 0.9445), (-1.733, 0.0, 0.05699), (-1.733, 0.0, 0.9445), (-1.943, 0.0, 1.097), (-1.733, 0.0, 1.097), (-0.9754, -0.4295, 0.00296), (-0.9754, -0.4295, 1.301), (-0.9754, 0.4295, 0.00296), (-0.9754, 0.4295, 1.301), (-0.7647, -0.4295, 0.00296), (-0.7647, -0.4295, 1.301), (-0.7647, 0.4295, 0.00296), (-0.7647, 0.4295, 1.301), (-0.9754, -0.3271, 1.454), (-0.9754, 0.3271, 1.454), (-0.7647, 0.3271, 1.454), (-0.7647, -0.3271, 1.454), (-2.186, -0.1756, 0.7873), (-2.186, -0.3607, 1.052), (-2.186, -0.3607, 1.555), (-2.186, -0.1756, 1.82), (-2.186, 0.3607, 1.052), (-2.186, 0.1756, 0.7873), (-2.186, 0.1756, 1.82), (-2.186, 0.3607, 1.555), (-0.5501, -0.3607, 1.052), (-0.5501, -0.1756, 0.7873), (-0.5501, -0.1756, 1.82), (-0.5501, -0.3607, 1.555), (-0.5501, 0.1756, 0.7873), (-0.5501, 0.3607, 1.052), (-0.5501, 0.3607, 1.555), (-0.5501, 0.1756, 1.82), (-0.4248, 0.289, 1.102), (-0.4248, 0.1407, 0.89), (-0.4248, 0.1407, 1.718), (-0.4248, 0.289, 1.505), (-0.4248, -0.1407, 0.89), (-0.4248, -0.289, 1.102), (-0.4248, -0.289, 1.505), (-0.4248, -0.1407, 1.718), (-0.4248, 0.07606, 1.251), (-0.4248, 0.03703, 1.195), (-0.4248, 0.03703, 1.413), (-0.4248, 0.07606, 1.357), (-0.4248, -0.03703, 1.195), (-0.4248, -0.07606, 1.251), (-0.4248, -0.07606, 1.357), (-0.4248, -0.03703, 1.413), (-0.4777, 0.07606, 1.251), (-0.4777, 0.03703, 1.195), (-0.4777, 0.03703, 1.413), (-0.4777, 0.07606, 1.357), (-0.4777, -0.03703, 1.195), (-0.4777, -0.07606, 1.251), (-0.4777, -0.07606, 1.357), (-0.4777, -0.03703, 1.413), (-2.317, 0.1391, 0.8947), (-2.317, 0.2857, 1.105), (-2.317, 0.2857, 1.503), (-2.317, 0.1391, 1.713), (-2.317, -0.2857, 1.105), (-2.317, -0.1391, 0.8947), (-2.317, -0.1391, 1.713), (-2.317, -0.2857, 1.503), (-1.963, 0.3447, 1.292), (-1.963, 0.3447, 2.615), (-1.835, 0.4986, 1.292), (-1.835, 0.4986, 2.615), (-1.581, 0.4986, 1.292), (-1.581, 0.4986, 2.615), (-1.454, 0.3447, 1.292), (-1.454, 0.3447, 2.615), (-1.581, 0.1908, 1.292), (-1.581, 0.1908, 2.615), (-1.835, 0.1908, 1.292), (-1.835, 0.1908, 2.615), (-1.895, 0.5709, 2.834), (-2.082, 0.3447, 2.834), (-1.521, 0.5709, 2.834), (-1.334, 0.3447, 2.834), (-1.521, 0.1185, 2.834), (-1.895, 0.1185, 2.834), (-1.963, 0.1747, 1.042), (-1.835, 0.3286, 1.042), (-1.581, 0.3286, 1.042), (-1.454, 0.1747, 1.042), (-1.581, 0.02083, 1.042), (-1.835, 0.02083, 1.042), (-1.859, 0.5267, 2.834), (-2.009, 0.3447, 2.834), (-1.558, 0.5267, 2.834), (-1.407, 0.3447, 2.834), (-1.558, 0.1628, 2.834), (-1.859, 0.1628, 2.834), (-1.797, 0.4518, 2.591), (-1.885, 0.3447, 2.591), (-1.62, 0.4518, 2.591), (-1.531, 0.3447, 2.591), (-1.62, 0.2377, 2.591), (-1.797, 0.2377, 2.591), (-1.797, 0.4518, 1.854), (-1.885, 0.3447, 1.854), (-1.62, 0.4518, 1.854), (-1.531, 0.3447, 1.854), (-1.62, 0.2377, 1.854), (-1.797, 0.2377, 1.854)], [], [(0, 1, 3, 2), (2, 3, 7, 6), (6, 7, 5, 4), (4, 5, 1, 0), (2, 6, 4, 0), (3, 1, 8, 9), (8, 11, 15, 12), (1, 5, 11, 8), (7, 3, 9, 10), (5, 7, 10, 11), (14, 13, 12, 15), (10, 9, 13, 14), (11, 10, 14, 15), (9, 8, 12, 13), (16, 17, 19, 18), (18, 19, 23, 22), (22, 23, 21, 20), (20, 21, 17, 16), (16, 18, 24, 25), (19, 17, 32, 33), (24, 26, 30, 28), (22, 20, 27, 26), (20, 16, 25, 27), (18, 22, 26, 24), (28, 30, 31, 29), (26, 27, 31, 30), (25, 24, 28, 29), (27, 25, 29, 31), (34, 33, 32, 35), (17, 21, 35, 32), (23, 19, 33, 34), (21, 23, 34, 35), (36, 37, 39, 38), (38, 39, 43, 42), (42, 43, 41, 40), (40, 41, 37, 36), (38, 42, 40, 36), (41, 43, 46, 47), (46, 45, 44, 47), (39, 37, 44, 45), (37, 41, 47, 44), (43, 39, 45, 46), (48, 49, 51, 50), (50, 51, 55, 54), (54, 55, 53, 52), (52, 53, 49, 48), (50, 54, 52, 48), (53, 55, 58, 59), (58, 57, 56, 59), (51, 49, 56, 57), (49, 53, 59, 56), (55, 51, 57, 58), (60, 61, 63, 62), (62, 63, 67, 66), (66, 67, 65, 64), (64, 65, 61, 60), (60, 62, 68, 69), (63, 61, 76, 77), (68, 70, 74, 72), (66, 64, 71, 70), (64, 60, 69, 71), (62, 66, 70, 68), (72, 74, 75, 73), (70, 71, 75, 74), (69, 68, 72, 73), (71, 69, 73, 75), (78, 77, 76, 79), (61, 65, 79, 76), (67, 63, 77, 78), (65, 67, 78, 79), (80, 81, 83, 82), (82, 83, 87, 86), (86, 87, 85, 84), (84, 85, 81, 80), (82, 86, 84, 80), (85, 87, 90, 91), (90, 89, 88, 91), (83, 81, 88, 89), (81, 85, 91, 88), (87, 83, 89, 90), (92, 93, 95, 94), (94, 95, 99, 98), (98, 99, 97, 96), (96, 97, 93, 92), (94, 98, 96, 92), (97, 99, 102, 103), (102, 101, 100, 103), (95, 93, 100, 101), (93, 97, 103, 100), (99, 95, 101, 102), (104, 105, 107, 106), (106, 107, 111, 110), (110, 111, 109, 108), (108, 109, 105, 104), (106, 110, 108, 104), (111, 107, 105, 109), (120, 121, 115, 114), (114, 115, 113, 112), (118, 120, 114, 112), (123, 122, 116, 117), (119, 113, 116, 122), (113, 115, 117, 116), (115, 121, 123, 117), (112, 113, 119, 118), (130, 131, 125, 124), (124, 125, 127, 126), (133, 127, 129, 135), (127, 125, 128, 129), (125, 131, 134, 128), (129, 128, 134, 135), (124, 126, 132, 130), (126, 127, 133, 132), (136, 137, 139, 138), (138, 139, 143, 142), (142, 143, 141, 140), (140, 141, 137, 136), (138, 142, 140, 136), (141, 143, 146, 147), (146, 145, 144, 147), (139, 137, 144, 145), (137, 141, 147, 144), (143, 139, 145, 146), (156, 159, 150, 149), (163, 158, 171, 166), (163, 154, 151, 158), (155, 152, 189, 190), (152, 155, 162, 161), (160, 153, 152, 161), (154, 163, 162, 155), (148, 157, 156, 149), (158, 151, 150, 159), (153, 160, 157, 148), (164, 167, 175, 172), (160, 161, 164, 165), (161, 162, 167, 164), (158, 159, 170, 171), (159, 156, 169, 170), (156, 157, 168, 169), (157, 160, 165, 168), (162, 163, 166, 167), (176, 173, 181, 184), (170, 169, 177, 178), (171, 170, 178, 179), (167, 166, 174, 175), (166, 171, 179, 174), (168, 165, 173, 176), (169, 168, 176, 177), (165, 164, 172, 173), (181, 180, 183, 182, 187, 186, 185, 184), (177, 176, 184, 185), (173, 172, 180, 181), (172, 175, 183, 180), (178, 177, 185, 186), (179, 178, 186, 187), (175, 174, 182, 183), (174, 179, 187, 182), (193, 192, 195, 194, 191, 190, 189, 188), (149, 150, 195, 192), (153, 148, 193, 188), (150, 151, 194, 195), (151, 154, 191, 194), (148, 149, 192, 193), (154, 155, 190, 191), (152, 153, 188, 189), (196, 197, 199, 198), (198, 199, 201, 200), (200, 201, 203, 202), (202, 203, 205, 204), (205, 203, 211, 212), (204, 205, 207, 206), (206, 207, 197, 196), (204, 206, 219, 218), (213, 212, 224, 225), (201, 199, 208, 210), (207, 205, 212, 213), (199, 197, 209, 208), (203, 201, 210, 211), (197, 207, 213, 209), (214, 215, 216, 217, 218, 219), (196, 198, 215, 214), (200, 202, 217, 216), (206, 196, 214, 219), (202, 204, 218, 217), (198, 200, 216, 215), (225, 224, 230, 231), (211, 210, 222, 223), (208, 209, 221, 220), (209, 213, 225, 221), (212, 211, 223, 224), (210, 208, 220, 222), (230, 229, 235, 236), (223, 222, 228, 229), (220, 221, 227, 226), (221, 225, 231, 227), (224, 223, 229, 230), (222, 220, 226, 228), (232, 233, 237, 236, 235, 234), (228, 226, 232, 234), (231, 230, 236, 237), (229, 228, 234, 235), (226, 227, 233, 232), (227, 231, 237, 233)])
me_cube_001.polygons.foreach_set('material_index', [1, 1, 1, 1, 1, 1, 0, 1, 1, 1, 0, 0, 0, 0, 0, 0, 0, 0, 0, 0, 0, 0, 0, 0, 0, 0, 0, 0, 0, 0, 0, 0, 0, 0, 0, 0, 0, 0, 0, 0, 0, 0, 0, 0, 0, 0, 0, 0, 0, 0, 0, 0, 0, 0, 0, 0, 0, 0, 0, 0, 0, 0, 0, 0, 0, 0, 0, 0, 0, 0, 0, 0, 0, 0, 0, 0, 0, 0, 0, 0, 0, 0, 0, 0, 0, 0, 0, 0, 0, 0, 0, 0, 0, 0, 0, 0, 1, 1, 1, 1, 1, 1, 1, 1, 1, 1, 1, 1, 1, 1, 1, 1, 1, 1, 1, 1, 1, 1, 1, 1, 1, 1, 2, 2, 2, 2, 2, 2, 2, 2, 2, 2, 2, 2, 2, 2, 2, 2, 2, 2, 2, 2, 2, 2, 2, 2, 2, 2, 2, 2, 2, 2, 2, 2, 2, 2, 2, 2, 2, 2, 2, 2, 2, 2, 1, 1, 1, 1, 1, 1, 1, 1, 1, 1, 1, 1, 1, 1, 1, 1, 1, 1, 1, 1, 1, 1, 1, 1, 1, 1, 1, 1, 1, 1, 1, 1, 1, 1, 1, 1, 1, 1])
_uv = me_cube_001.uv_layers.new(name='UVMap')
_uv.uv.foreach_set('vector', [0.375, 0.0, 0.625, 0.0, 0.625, 0.25, 0.375, 0.25, 0.375, 0.25, 0.625, 0.25, 0.625, 0.5, 0.375, 0.5, 0.375, 0.5, 0.625, 0.5, 0.625, 0.75, 0.375, 0.75, 0.375, 0.75, 0.625, 0.75, 0.625, 1.0, 0.375, 1.0, 0.125, 0.5, 0.375, 0.5, 0.375, 0.75, 0.125, 0.75, 0.625, 0.25, 0.625, 0.0, 0.625, 0.0, 0.625, 0.25, 0.625, 1.0, 0.625, 0.75, 0.625, 0.75, 0.625, 1.0, 0.625, 1.0, 0.625, 0.75, 0.625, 0.75, 0.625, 1.0, 0.625, 0.5, 0.625, 0.25, 0.625, 0.25, 0.625, 0.5, 0.625, 0.75, 0.625, 0.5, 0.625, 0.5, 0.625, 0.75, 0.625, 0.5, 0.875, 0.5, 0.875, 0.75, 0.625, 0.75, 0.625, 0.5, 0.625, 0.25, 0.625, 0.25, 0.625, 0.5, 0.625, 0.75, 0.625, 0.5, 0.625, 0.5, 0.625, 0.75, 0.625, 0.25, 0.625, 0.0, 0.625, 0.0, 0.625, 0.25, 0.375, 0.0, 0.625, 0.0, 0.625, 0.25, 0.375, 0.25, 0.375, 0.25, 0.625, 0.25, 0.625, 0.5, 0.375, 0.5, 0.375, 0.5, 0.625, 0.5, 0.625, 0.75, 0.375, 0.75, 0.375, 0.75, 0.625, 0.75, 0.625, 1.0, 0.375, 1.0, 0.375, 0.0, 0.375, 0.25, 0.375, 0.25, 0.375, 0.0, 0.625, 0.25, 0.625, 0.0, 0.625, 0.0, 0.625, 0.25, 0.375, 0.25, 0.375, 0.5, 0.375, 0.5, 0.375, 0.25, 0.375, 0.5, 0.375, 0.75, 0.375, 0.75, 0.375, 0.5, 0.375, 0.75, 0.375, 1.0, 0.375, 1.0, 0.375, 0.75, 0.375, 0.25, 0.375, 0.5, 0.375, 0.5, 0.375, 0.25, 0.125, 0.5, 0.375, 0.5, 0.375, 0.75, 0.125, 0.75, 0.375, 0.5, 0.375, 0.75, 0.375, 0.75, 0.375, 0.5, 0.375, 0.0, 0.375, 0.25, 0.375, 0.25, 0.375, 0.0, 0.375, 0.75, 0.375, 1.0, 0.375, 1.0, 0.375, 0.75, 0.625, 0.5, 0.875, 0.5, 0.875, 0.75, 0.625, 0.75, 0.625, 1.0, 0.625, 0.75, 0.625, 0.75, 0.625, 1.0, 0.625, 0.5, 0.625, 0.25, 0.625, 0.25, 0.625, 0.5, 0.625, 0.75, 0.625, 0.5, 0.625, 0.5, 0.625, 0.75, 0.375, 0.0, 0.625, 0.0, 0.625, 0.25, 0.375, 0.25, 0.375, 0.25, 0.625, 0.25, 0.625, 0.5, 0.375, 0.5, 0.375, 0.5, 0.625, 0.5, 0.625, 0.75, 0.375, 0.75, 0.375, 0.75, 0.625, 0.75, 0.625, 1.0, 0.375, 1.0, 0.125, 0.5, 0.375, 0.5, 0.375, 0.75, 0.125, 0.75, 0.625, 0.75, 0.625, 0.5, 0.625, 0.5, 0.625, 0.75, 0.625, 0.5, 0.875, 0.5, 0.875, 0.75, 0.625, 0.75, 0.625, 0.25, 0.625, 0.0, 0.625, 0.0, 0.625, 0.25, 0.625, 1.0, 0.625, 0.75, 0.625, 0.75, 0.625, 1.0, 0.625, 0.5, 0.625, 0.25, 0.625, 0.25, 0.625, 0.5, 0.375, 0.0, 0.625, 0.0, 0.625, 0.25, 0.375, 0.25, 0.375, 0.25, 0.625, 0.25, 0.625, 0.5, 0.375, 0.5, 0.375, 0.5, 0.625, 0.5, 0.625, 0.75, 0.375, 0.75, 0.375, 0.75, 0.625, 0.75, 0.625, 1.0, 0.375, 1.0, 0.125, 0.5, 0.375, 0.5, 0.375, 0.75, 0.125, 0.75, 0.625, 0.75, 0.625, 0.5, 0.625, 0.5, 0.625, 0.75, 0.625, 0.5, 0.875, 0.5, 0.875, 0.75, 0.625, 0.75, 0.625, 0.25, 0.625, 0.0, 0.625, 0.0, 0.625, 0.25, 0.625, 1.0, 0.625, 0.75, 0.625, 0.75, 0.625, 1.0, 0.625, 0.5, 0.625, 0.25, 0.625, 0.25, 0.625, 0.5, 0.375, 0.0, 0.625, 0.0, 0.625, 0.25, 0.375, 0.25, 0.375, 0.25, 0.625, 0.25, 0.625, 0.5, 0.375, 0.5, 0.375, 0.5, 0.625, 0.5, 0.625, 0.75, 0.375, 0.75, 0.375, 0.75, 0.625, 0.75, 0.625, 1.0, 0.375, 1.0, 0.375, 0.0, 0.375, 0.25, 0.375, 0.25, 0.375, 0.0, 0.625, 0.25, 0.625, 0.0, 0.625, 0.0, 0.625, 0.25, 0.375, 0.25, 0.375, 0.5, 0.375, 0.5, 0.375, 0.25, 0.375, 0.5, 0.375, 0.75, 0.375, 0.75, 0.375, 0.5, 0.375, 0.75, 0.375, 1.0, 0.375, 1.0, 0.375, 0.75, 0.375, 0.25, 0.375, 0.5, 0.375, 0.5, 0.375, 0.25, 0.125, 0.5, 0.375, 0.5, 0.375, 0.75, 0.125, 0.75, 0.375, 0.5, 0.375, 0.75, 0.375, 0.75, 0.375, 0.5, 0.375, 0.0, 0.375, 0.25, 0.375, 0.25, 0.375, 0.0, 0.375, 0.75, 0.375, 1.0, 0.375, 1.0, 0.375, 0.75, 0.625, 0.5, 0.875, 0.5, 0.875, 0.75, 0.625, 0.75, 0.625, 1.0, 0.625, 0.75, 0.625, 0.75, 0.625, 1.0, 0.625, 0.5, 0.625, 0.25, 0.625, 0.25, 0.625, 0.5, 0.625, 0.75, 0.625, 0.5, 0.625, 0.5, 0.625, 0.75, 0.375, 0.0, 0.625, 0.0, 0.625, 0.25, 0.375, 0.25, 0.375, 0.25, 0.625, 0.25, 0.625, 0.5, 0.375, 0.5, 0.375, 0.5, 0.625, 0.5, 0.625, 0.75, 0.375, 0.75, 0.375, 0.75, 0.625, 0.75, 0.625, 1.0, 0.375, 1.0, 0.125, 0.5, 0.375, 0.5, 0.375, 0.75, 0.125, 0.75, 0.625, 0.75, 0.625, 0.5, 0.625, 0.5, 0.625, 0.75, 0.625, 0.5, 0.875, 0.5, 0.875, 0.75, 0.625, 0.75, 0.625, 0.25, 0.625, 0.0, 0.625, 0.0, 0.625, 0.25, 0.625, 1.0, 0.625, 0.75, 0.625, 0.75, 0.625, 1.0, 0.625, 0.5, 0.625, 0.25, 0.625, 0.25, 0.625, 0.5, 0.375, 0.0, 0.625, 0.0, 0.625, 0.25, 0.375, 0.25, 0.375, 0.25, 0.625, 0.25, 0.625, 0.5, 0.375, 0.5, 0.375, 0.5, 0.625, 0.5, 0.625, 0.75, 0.375, 0.75, 0.375, 0.75, 0.625, 0.75, 0.625, 1.0, 0.375, 1.0, 0.125, 0.5, 0.375, 0.5, 0.375, 0.75, 0.125, 0.75, 0.625, 0.75, 0.625, 0.5, 0.625, 0.5, 0.625, 0.75, 0.625, 0.5, 0.875, 0.5, 0.875, 0.75, 0.625, 0.75, 0.625, 0.25, 0.625, 0.0, 0.625, 0.0, 0.625, 0.25, 0.625, 1.0, 0.625, 0.75, 0.625, 0.75, 0.625, 1.0, 0.625, 0.5, 0.625, 0.25, 0.625, 0.25, 0.625, 0.5, 0.375, 0.0, 0.625, 0.0, 0.625, 0.25, 0.375, 0.25, 0.375, 0.25, 0.625, 0.25, 0.625, 0.5, 0.375, 0.5, 0.375, 0.5, 0.625, 0.5, 0.625, 0.75, 0.375, 0.75, 0.375, 0.75, 0.625, 0.75, 0.625, 1.0, 0.375, 1.0, 0.125, 0.5, 0.375, 0.5, 0.375, 0.75, 0.125, 0.75, 0.625, 0.5, 0.875, 0.5, 0.875, 0.75, 0.625, 0.75, 0.375, 0.625, 0.625, 0.625, 0.625, 0.75, 0.375, 0.75, 0.375, 0.75, 0.625, 0.75, 0.625, 1.0, 0.375, 1.0, 0.125, 0.625, 0.375, 0.625, 0.375, 0.75, 0.125, 0.75, 0.625, 0.625, 0.875, 0.625, 0.875, 0.75, 0.625, 0.75, 0.625, 0.125, 0.625, 0.0, 0.625, 0.0, 0.625, 0.125, 0.625, 1.0, 0.625, 0.75, 0.625, 0.75, 0.625, 1.0, 0.625, 0.75, 0.625, 0.625, 0.625, 0.625, 0.625, 0.75, 0.375, 0.0, 0.625, 0.0, 0.625, 0.125, 0.375, 0.125, 0.375, 0.125, 0.625, 0.125, 0.625, 0.25, 0.375, 0.25, 0.375, 0.25, 0.625, 0.25, 0.625, 0.5, 0.375, 0.5, 0.625, 0.625, 0.625, 0.5, 0.625, 0.5, 0.625, 0.625, 0.625, 0.5, 0.625, 0.25, 0.625, 0.25, 0.625, 0.5, 0.625, 0.25, 0.625, 0.125, 0.625, 0.125, 0.625, 0.25, 0.625, 0.5, 0.875, 0.5, 0.875, 0.625, 0.625, 0.625, 0.125, 0.5, 0.375, 0.5, 0.375, 0.625, 0.125, 0.625, 0.375, 0.5, 0.625, 0.5, 0.625, 0.625, 0.375, 0.625, 0.375, 0.0, 0.625, 0.0, 0.625, 0.25, 0.375, 0.25, 0.375, 0.25, 0.625, 0.25, 0.625, 0.5, 0.375, 0.5, 0.375, 0.5, 0.625, 0.5, 0.625, 0.75, 0.375, 0.75, 0.375, 0.75, 0.625, 0.75, 0.625, 1.0, 0.375, 1.0, 0.125, 0.5, 0.375, 0.5, 0.375, 0.75, 0.125, 0.75, 0.625, 0.75, 0.625, 0.5, 0.625, 0.5, 0.625, 0.75, 0.625, 0.5, 0.875, 0.5, 0.875, 0.75, 0.625, 0.75, 0.625, 0.25, 0.625, 0.0, 0.625, 0.0, 0.625, 0.25, 0.625, 1.0, 0.625, 0.75, 0.625, 0.75, 0.625, 1.0, 0.625, 0.5, 0.625, 0.25, 0.625, 0.25, 0.625, 0.5, 0.4392, 0.75, 0.5608, 0.75, 0.5608, 1.0, 0.4392, 1.0, 0.625, 0.5642, 0.625, 0.6858, 0.625, 0.6858, 0.625, 0.5642, 0.625, 0.5642, 0.875, 0.5642, 0.875, 0.6858, 0.625, 0.6858, 0.5608, 0.25, 0.4392, 0.25, 0.4392, 0.25, 0.5608, 0.25, 0.4392, 0.25, 0.5608, 0.25, 0.5608, 0.5, 0.4392, 0.5, 0.375, 0.5642, 0.125, 0.5642, 0.125, 0.5, 0.375, 0.5, 0.625, 0.25, 0.625, 0.5, 0.5608, 0.5, 0.5608, 0.25, 0.125, 0.6858, 0.375, 0.6858, 0.375, 0.75, 0.125, 0.75, 0.625, 0.75, 0.625, 1.0, 0.5608, 1.0, 0.5608, 0.75, 0.125, 0.5642, 0.375, 0.5642, 0.375, 0.6858, 0.125, 0.6858, 0.4392, 0.5, 0.5608, 0.5, 0.5608, 0.5, 0.4392, 0.5, 0.375, 0.5642, 0.375, 0.5, 0.375, 0.5, 0.375, 0.5642, 0.4392, 0.5, 0.5608, 0.5, 0.5608, 0.5, 0.4392, 0.5, 0.625, 0.75, 0.5608, 0.75, 0.5608, 0.75, 0.625, 0.75, 0.5608, 0.75, 0.4392, 0.75, 0.4392, 0.75, 0.5608, 0.75, 0.375, 0.75, 0.375, 0.6858, 0.375, 0.6858, 0.375, 0.75, 0.375, 0.6858, 0.375, 0.5642, 0.375, 0.5642, 0.375, 0.6858, 0.5608, 0.5, 0.625, 0.5, 0.625, 0.5, 0.5608, 0.5, 0.375, 0.6858, 0.375, 0.5642, 0.375, 0.5642, 0.375, 0.6858, 0.5608, 0.75, 0.4392, 0.75, 0.4392, 0.75, 0.5608, 0.75, 0.625, 0.75, 0.5608, 0.75, 0.5608, 0.75, 0.625, 0.75, 0.5608, 0.5, 0.625, 0.5, 0.625, 0.5, 0.5608, 0.5, 0.625, 0.5642, 0.625, 0.6858, 0.625, 0.6858, 0.625, 0.5642, 0.375, 0.6858, 0.375, 0.5642, 0.375, 0.5642, 0.375, 0.6858, 0.375, 0.75, 0.375, 0.6858, 0.375, 0.6858, 0.375, 0.75, 0.375, 0.5642, 0.375, 0.5, 0.375, 0.5, 0.375, 0.5642, 0.375, 0.5642, 0.4392, 0.5, 0.5608, 0.5, 0.625, 0.5642, 0.625, 0.6858, 0.5608, 0.75, 0.4392, 0.75, 0.375, 0.6858, 0.375, 0.75, 0.375, 0.6858, 0.375, 0.6858, 0.375, 0.75, 0.375, 0.5642, 0.375, 0.5, 0.375, 0.5, 0.375, 0.5642, 0.4392, 0.5, 0.5608, 0.5, 0.5608, 0.5, 0.4392, 0.5, 0.5608, 0.75, 0.4392, 0.75, 0.4392, 0.75, 0.5608, 0.75, 0.625, 0.75, 0.5608, 0.75, 0.5608, 0.75, 0.625, 0.75, 0.5608, 0.5, 0.625, 0.5, 0.625, 0.5, 0.5608, 0.5, 0.625, 0.5642, 0.625, 0.6858, 0.625, 0.6858, 0.625, 0.5642, 0.375, 0.06415, 0.4392, 0.0, 0.5608, 0.0, 0.625, 0.06415, 0.625, 0.1858, 0.5608, 0.25, 0.4392, 0.25, 0.375, 0.1858, 0.4392, 1.0, 0.5608, 1.0, 0.5608, 1.0, 0.4392, 1.0, 0.125, 0.5642, 0.125, 0.6858, 0.125, 0.6858, 0.125, 0.5642, 0.5608, 1.0, 0.625, 1.0, 0.625, 1.0, 0.5608, 1.0, 0.875, 0.6858, 0.875, 0.5642, 0.875, 0.5642, 0.875, 0.6858, 0.125, 0.6858, 0.125, 0.75, 0.125, 0.75, 0.125, 0.6858, 0.625, 0.25, 0.5608, 0.25, 0.5608, 0.25, 0.625, 0.25, 0.125, 0.5, 0.125, 0.5642, 0.125, 0.5642, 0.125, 0.5, 1.0, 0.5, 1.0, 1.0, 0.8333, 1.0, 0.8333, 0.5, 0.8333, 0.5, 0.8333, 1.0, 0.6667, 1.0, 0.6667, 0.5, 0.6667, 0.5, 0.6667, 1.0, 0.5, 1.0, 0.5, 0.5, 0.5, 0.5, 0.5, 1.0, 0.3333, 1.0, 0.3333, 0.5, 0.3333, 1.0, 0.5, 1.0, 0.5, 1.0, 0.3333, 1.0, 0.3333, 0.5, 0.3333, 1.0, 0.1667, 1.0, 0.1667, 0.5, 0.1667, 0.5, 0.1667, 1.0, -8.941e-08, 1.0, -8.941e-08, 0.5, 0.3333, 0.5, 0.1667, 0.5, 0.1667, 0.5, 0.3333, 0.5, 0.1667, 1.0, 0.3333, 1.0, 0.3333, 1.0, 0.1667, 1.0, 0.6667, 1.0, 0.8333, 1.0, 0.8333, 1.0, 0.6667, 1.0, 0.1667, 1.0, 0.3333, 1.0, 0.3333, 1.0, 0.1667, 1.0, 0.8333, 1.0, 1.0, 1.0, 1.0, 1.0, 0.8333, 1.0, 0.5, 1.0, 0.6667, 1.0, 0.6667, 1.0, 0.5, 1.0, -8.941e-08, 1.0, 0.1667, 1.0, 0.1667, 1.0, -8.941e-08, 1.0, 0.75, 0.49, 0.9578, 0.37, 0.9578, 0.13, 0.75, 0.01, 0.5422, 0.13, 0.5422, 0.37, 1.0, 0.5, 0.8333, 0.5, 0.8333, 0.5, 1.0, 0.5, 0.6667, 0.5, 0.5, 0.5, 0.5, 0.5, 0.6667, 0.5, 0.1667, 0.5, -8.941e-08, 0.5, -8.941e-08, 0.5, 0.1667, 0.5, 0.5, 0.5, 0.3333, 0.5, 0.3333, 0.5, 0.5, 0.5, 0.8333, 0.5, 0.6667, 0.5, 0.6667, 0.5, 0.8333, 0.5, 0.1667, 1.0, 0.3333, 1.0, 0.3333, 1.0, 0.1667, 1.0, 0.5, 1.0, 0.6667, 1.0, 0.6667, 1.0, 0.5, 1.0, 0.8333, 1.0, 1.0, 1.0, 1.0, 1.0, 0.8333, 1.0, -8.941e-08, 1.0, 0.1667, 1.0, 0.1667, 1.0, -8.941e-08, 1.0, 0.3333, 1.0, 0.5, 1.0, 0.5, 1.0, 0.3333, 1.0, 0.6667, 1.0, 0.8333, 1.0, 0.8333, 1.0, 0.6667, 1.0, 0.3333, 1.0, 0.5, 1.0, 0.5, 1.0, 0.3333, 1.0, 0.5, 1.0, 0.6667, 1.0, 0.6667, 1.0, 0.5, 1.0, 0.8333, 1.0, 1.0, 1.0, 1.0, 1.0, 0.8333, 1.0, -8.941e-08, 1.0, 0.1667, 1.0, 0.1667, 1.0, -8.941e-08, 1.0, 0.3333, 1.0, 0.5, 1.0, 0.5, 1.0, 0.3333, 1.0, 0.6667, 1.0, 0.8333, 1.0, 0.8333, 1.0, 0.6667, 1.0, 0.4578, 0.37, 0.25, 0.49, 0.04215, 0.37, 0.04215, 0.13, 0.25, 0.01, 0.4578, 0.13, 0.6667, 1.0, 0.8333, 1.0, 0.8333, 1.0, 0.6667, 1.0, 0.1667, 1.0, 0.3333, 1.0, 0.3333, 1.0, 0.1667, 1.0, 0.5, 1.0, 0.6667, 1.0, 0.6667, 1.0, 0.5, 1.0, 0.8333, 1.0, 1.0, 1.0, 1.0, 1.0, 0.8333, 1.0, -8.941e-08, 1.0, 0.1667, 1.0, 0.1667, 1.0, -8.941e-08, 1.0])
me_cube_001.materials.append(mat_wood)
me_cube_001.materials.append(mat_metal)
me_cube_001.materials.append(mat_bronze)
me_cube_001.use_remesh_fix_poles = True
me_cube_001.use_remesh_preserve_attributes = False
me_cube_001.use_mirror_vertex_groups = False
me_cube_001.update()
arm_armature_002 = bpy.data.armatures.new('Armature.002')  # bones are not reproduced
arm_armature_004 = bpy.data.armatures.new('Armature.004')  # bones are not reproduced

# ---- objects
ob_light = bpy.data.objects.new('Light', light_light)
ob_camera = bpy.data.objects.new('Camera', cam_camera)
ob_cylinder_001 = bpy.data.objects.new('Cylinder.001', me_cylinder_001)
ob_cylinder_002 = bpy.data.objects.new('Cylinder.002', me_cylinder_002)
ob_cube_001 = bpy.data.objects.new('Cube.001', me_cube_003)
ob_rod = bpy.data.objects.new('rod', arm_armature_002)
ob_wheel = bpy.data.objects.new('wheel', arm_armature_004)
ob_steam_element = bpy.data.objects.new('steam_element', me_cube_001)

# ---- transforms, parenting, visibility, modifiers, constraints
ob_light.location = (1.727, -4.955, 3.764)
ob_light.rotation_euler = (0.6503, 0.05522, 1.866)
ob_light.lock_rotations_4d = False
ob_light.empty_display_type = 'ARROWS'
ob_light.color = (0.0, 0.0, 0.0, 0.0)
ob_light.lineart.crease_threshold = 0.0
ob_camera.location = (7.359, -6.926, 4.958)
ob_camera.rotation_euler = (1.109, 0.0, 0.8149)
ob_camera.lock_rotations_4d = False
ob_camera.empty_display_type = 'ARROWS'
ob_camera.color = (0.0, 0.0, 0.0, 0.0)
ob_camera.display_type = 'WIRE'
ob_camera.lineart.crease_threshold = 0.0
ob_cylinder_001.parent = ob_wheel
ob_cylinder_001.matrix_parent_inverse = Matrix(((-1.421e-14, 7.55e-08, 1.0, -1.379e-07), (-1.0, -8.229e-15, -1.421e-14, -0.4441), (-1.073e-21, -1.0, 7.55e-08, 0.8562), (0.0, 0.0, -0.0, 1.0)))
ob_cylinder_001.location = (0.4548, 0.0, 0.0)
ob_cylinder_001.rotation_euler = (1.571, -1.571, 0.0)
ob_cylinder_001.scale = (0.08805, 0.08805, 0.08805)
ob_cylinder_001.lineart.crease_threshold = 0.0
ob_cylinder_002.parent = ob_rod
ob_cylinder_002.matrix_parent_inverse = Matrix(((4.105e-07, 3.325e-07, -7.612, 2.728e-07), (7.612, -0.009018, 4.101e-07, 0.003251), (-0.009018, -7.612, -3.33e-07, 6.518), (-0.0, 0.0, 0.0, 1.0)))
ob_cylinder_002.location = (-1.247, 0.8577, 0.002621)
ob_cylinder_002.rotation_euler = (1.571, -0.0, 1.571)
ob_cylinder_002.scale = (0.08805, 0.08805, 0.08805)
ob_cylinder_002.lineart.crease_threshold = 0.0
ob_cube_001.parent = ob_rod
ob_cube_001.matrix_parent_inverse = Matrix(((-1.029e-13, 3.327e-07, -7.612, -2.398e-07), (7.612, 1.029e-13, -1.029e-13, 9.502), (1.029e-13, -7.612, -3.327e-07, 6.529), (0.0, 0.0, 0.0, 1.0)))
ob_cube_001.location = (-1.595, 0.8577, 0.0)
ob_cube_001.scale = (0.05184, 0.204, 0.1101)
ob_cube_001.lineart.crease_threshold = 0.0
ob_rod.parent = ob_steam_element
ob_rod.matrix_parent_inverse = Matrix(((1.0, -0.0, 0.0, 0.9732), (-0.0, 0.6984, -0.0, -0.599), (0.0, -0.0, 1.0, 1.301), (-0.0, 0.0, -0.0, 1.0)))
ob_rod.location = (-2.813, 0.8577, -1.974e-08)
ob_rod.rotation_euler = (-1.344e-07, 1.571, 0.0)
ob_rod.scale = (0.1314, 0.1314, 0.1314)
ob_rod.show_in_front = True
ob_rod.lineart.crease_threshold = 0.0
ob_wheel.parent = ob_steam_element
ob_wheel.matrix_parent_inverse = Matrix(((1.0, -0.0, 0.0, 0.9732), (-0.0, 0.6984, -0.0, -0.599), (0.0, -0.0, 1.0, 1.301), (-0.0, 0.0, -0.0, 1.0)))
ob_wheel.location = (0.4548, 0.8562, -2.235e-09)
ob_wheel.rotation_euler = (-0.0, 0.3353, 0.0)
ob_wheel.lineart.crease_threshold = 0.0
ob_steam_element.location = (0.0, 0.0, 0.0)
ob_steam_element.scale = (1.0, 1.432, 1.0)
ob_steam_element.lineart.crease_threshold = 0.0

# ---- collection membership
col_collection.objects.link(ob_light)
col_collection.objects.link(ob_camera)
col_collection.objects.link(ob_cylinder_001)
col_collection.objects.link(ob_cylinder_002)
col_collection.objects.link(ob_cube_001)
col_collection.objects.link(ob_rod)
col_collection.objects.link(ob_wheel)
col_collection.objects.link(ob_steam_element)

# ---- scene / render settings (as saved in the file)
scene.camera = ob_camera
scene.frame_start = 1; scene.frame_end = 89; scene.frame_set(28)
scene.render.engine = 'BLENDER_EEVEE_NEXT'
scene.cycles.use_denoising = False
scene.cycles.samples = 128
scene.cycles.sampling_pattern = 'TABULATED_SOBOL'
scene.cycles.use_adaptive_sampling = False
scene.cycles.use_light_tree = False
scene.view_settings.view_transform = 'Filmic'
bpy.context.view_layer.update()
